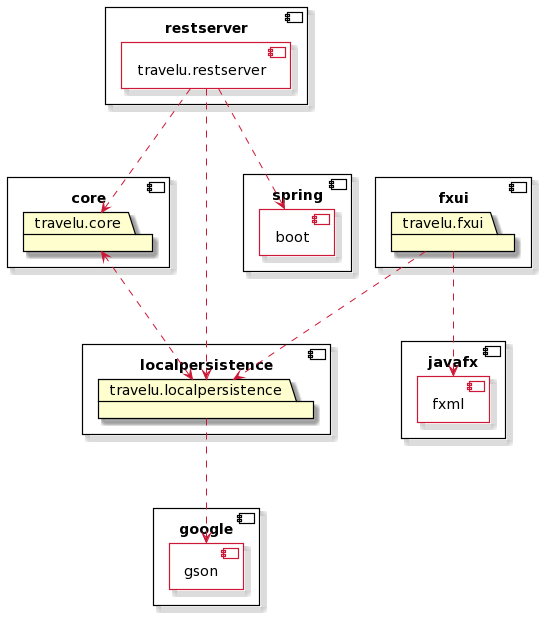

The diagram above was rendered by PlantUML. Its source (embedded in the PNG):
@startuml
skin rose

component restserver {
  [travelu.restserver] <<inside>>
}

component fxui {
  package travelu.fxui {
}
}

component core {
  package travelu.core {
}
}

component localpersistence {
  package travelu.localpersistence {
}
}

component spring {
  [boot] <<inside>>
}

component javafx {
  [fxml] <<inside>>
}

component google {
  [gson] <<inside>>
}

skinparam Component {
  BackgroundColor transparent
  BorderColor black
  BorderColor<<inside>> #cc1836
}

skinparam ComponentBorderThickness 1.2
skinparam PackageBorderThickness 1.2
skinparam PackageBorderColor black
skinparam ArrowColor #cc1836

HIDE <<inside>> stereotype


travelu.fxui ...> fxml
travelu.fxui ...> travelu.localpersistence
travelu.localpersistence ...> gson
travelu.core <...> travelu.localpersistence
travelu.restserver ...> travelu.core
travelu.restserver ...> boot
travelu.restserver ...> travelu.localpersistence
@enduml